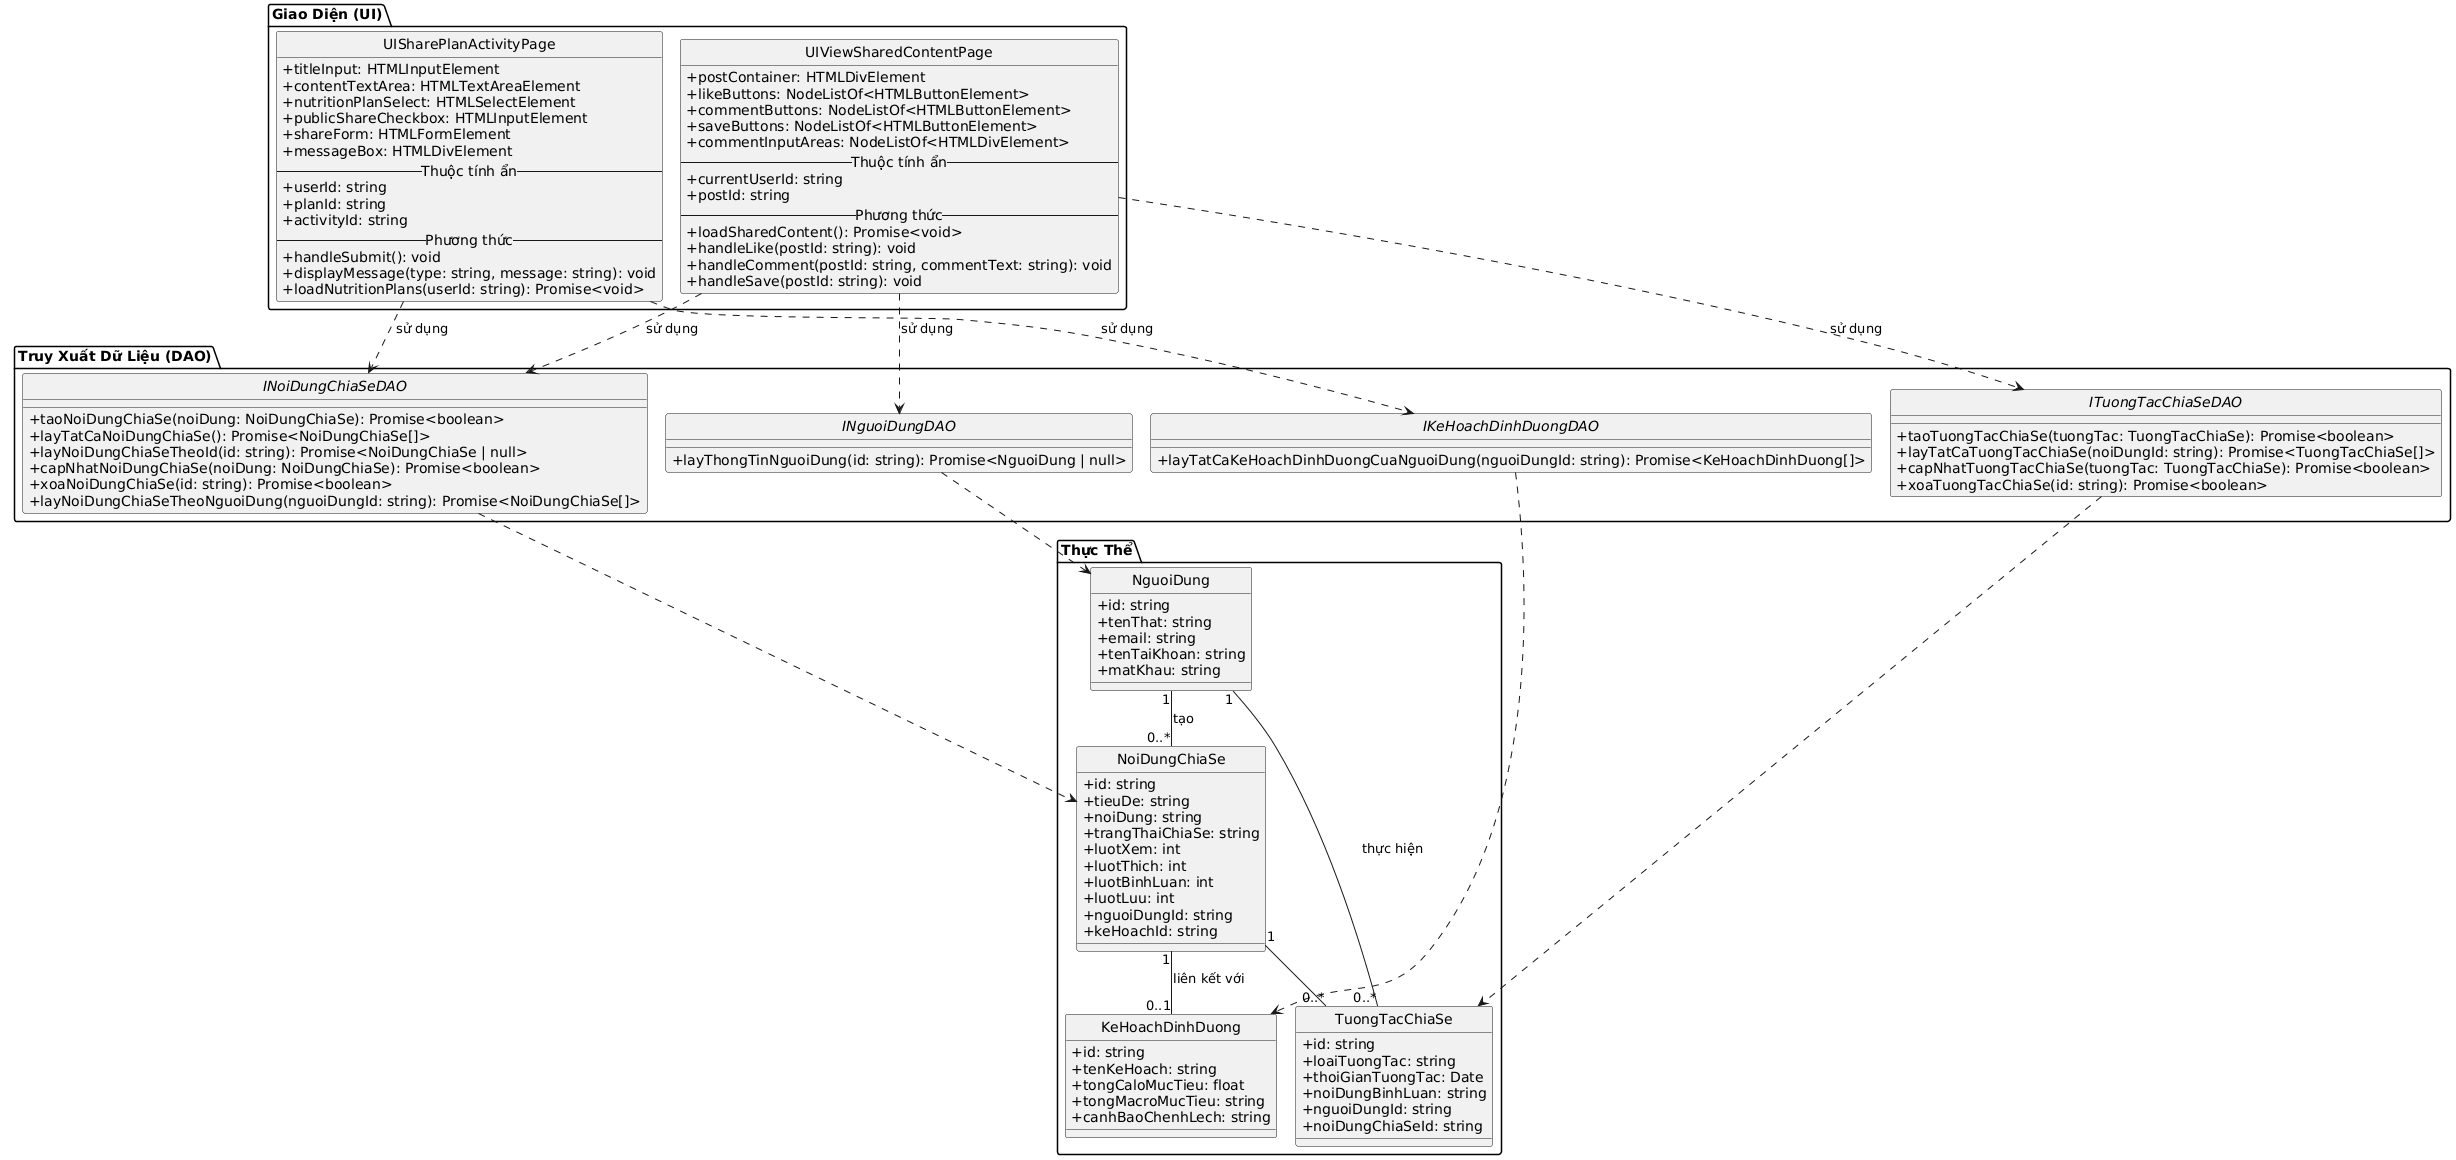

The diagram above was rendered by PlantUML. Its source (embedded in the PNG):
@startuml
!pragma layout smetana

hide circle
skinparam classAttributeIconSize 0

package "Thực Thể" {
  class NguoiDung {
    + id: string
    + tenThat: string
    + email: string
    + tenTaiKhoan: string
    + matKhau: string
  }

  class NoiDungChiaSe {
    + id: string
    + tieuDe: string
    + noiDung: string
    + trangThaiChiaSe: string
    + luotXem: int
    + luotThich: int
    + luotBinhLuan: int
    + luotLuu: int
    + nguoiDungId: string
    + keHoachId: string
  }

  class KeHoachDinhDuong {
    + id: string
    + tenKeHoach: string
    + tongCaloMucTieu: float
    + tongMacroMucTieu: string
    + canhBaoChenhLech: string
  }

  class TuongTacChiaSe {
    + id: string
    + loaiTuongTac: string
    + thoiGianTuongTac: Date
    + noiDungBinhLuan: string
    + nguoiDungId: string
    + noiDungChiaSeId: string
  }
}

package "Giao Diện (UI)" {
  class UISharePlanActivityPage {
    + titleInput: HTMLInputElement
    + contentTextArea: HTMLTextAreaElement
    + nutritionPlanSelect: HTMLSelectElement
    + publicShareCheckbox: HTMLInputElement
    + shareForm: HTMLFormElement
    + messageBox: HTMLDivElement
    -- Thuộc tính ẩn --
    + userId: string
    + planId: string
    + activityId: string
    -- Phương thức --
    + handleSubmit(): void
    + displayMessage(type: string, message: string): void
    + loadNutritionPlans(userId: string): Promise<void>
  }

  class UIViewSharedContentPage {
    + postContainer: HTMLDivElement
    + likeButtons: NodeListOf<HTMLButtonElement>
    + commentButtons: NodeListOf<HTMLButtonElement>
    + saveButtons: NodeListOf<HTMLButtonElement>
    + commentInputAreas: NodeListOf<HTMLDivElement>
    -- Thuộc tính ẩn --
    + currentUserId: string
    + postId: string
    -- Phương thức --
    + loadSharedContent(): Promise<void>
    + handleLike(postId: string): void
    + handleComment(postId: string, commentText: string): void
    + handleSave(postId: string): void
  }
}

package "Truy Xuất Dữ Liệu (DAO)" {
  interface INoiDungChiaSeDAO {
    + taoNoiDungChiaSe(noiDung: NoiDungChiaSe): Promise<boolean>
    + layTatCaNoiDungChiaSe(): Promise<NoiDungChiaSe[]>
    + layNoiDungChiaSeTheoId(id: string): Promise<NoiDungChiaSe | null>
    + capNhatNoiDungChiaSe(noiDung: NoiDungChiaSe): Promise<boolean>
    + xoaNoiDungChiaSe(id: string): Promise<boolean>
    + layNoiDungChiaSeTheoNguoiDung(nguoiDungId: string): Promise<NoiDungChiaSe[]>
  }

  interface ITuongTacChiaSeDAO {
    + taoTuongTacChiaSe(tuongTac: TuongTacChiaSe): Promise<boolean>
    + layTatCaTuongTacChiaSe(noiDungId: string): Promise<TuongTacChiaSe[]>
    + capNhatTuongTacChiaSe(tuongTac: TuongTacChiaSe): Promise<boolean>
    + xoaTuongTacChiaSe(id: string): Promise<boolean>
  }

  interface IKeHoachDinhDuongDAO {
    + layTatCaKeHoachDinhDuongCuaNguoiDung(nguoiDungId: string): Promise<KeHoachDinhDuong[]>
  }

  interface INguoiDungDAO {
    + layThongTinNguoiDung(id: string): Promise<NguoiDung | null>
  }
}

' Quan hệ giữa các lớp UI và DAO
UISharePlanActivityPage ..> INoiDungChiaSeDAO : sử dụng
UISharePlanActivityPage ..> IKeHoachDinhDuongDAO : sử dụng
UIViewSharedContentPage ..> INoiDungChiaSeDAO : sử dụng
UIViewSharedContentPage ..> ITuongTacChiaSeDAO : sử dụng
UIViewSharedContentPage ..> INguoiDungDAO : sử dụng

' Quan hệ giữa các lớp DAO và Thực Thể
INoiDungChiaSeDAO ..> NoiDungChiaSe
ITuongTacChiaSeDAO ..> TuongTacChiaSe
IKeHoachDinhDuongDAO ..> KeHoachDinhDuong
INguoiDungDAO ..> NguoiDung

' Quan hệ giữa các thực thể
NguoiDung "1" -- "0..*" NoiDungChiaSe : tạo
NoiDungChiaSe "1" -- "0..1" KeHoachDinhDuong : liên kết với
NoiDungChiaSe "1" -- "0..*" TuongTacChiaSe
NguoiDung "1" -- "0..*" TuongTacChiaSe : thực hiện
@enduml